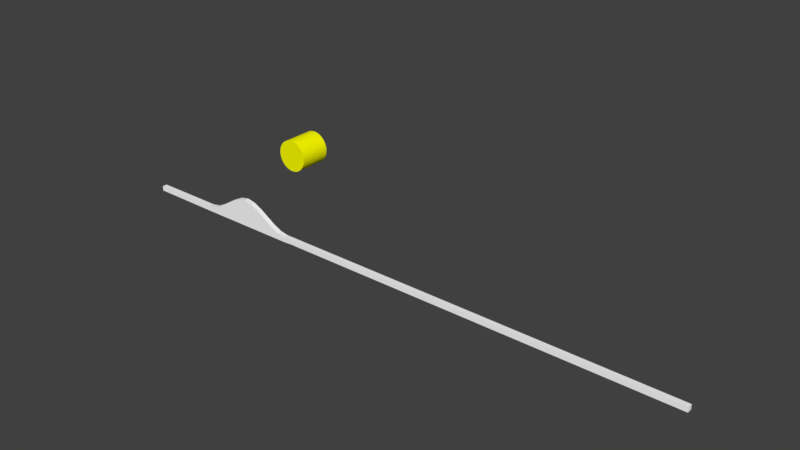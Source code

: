 # Source: level.blend  (saved by Blender 2.78.0; exported with 4.5.12 LTS)
import bpy
from mathutils import Matrix  # noqa: F401  (used for matrix-valued properties, if any)

bpy.ops.wm.read_factory_settings(use_empty=True)
scene = bpy.context.scene
scene.name = 'Scene'

# ---- collections
col_collection_1 = bpy.data.collections.new('Collection 1'); scene.collection.children.link(col_collection_1)

# ---- materials (node trees are filled in below, after node groups)
mat_material_002 = bpy.data.materials.new('Material.002')
mat_material_002.alpha_threshold = 0.0
mat_material_002.use_transparent_shadow = False
mat_material_002.diffuse_color = (1.0, 1.0, 0.0, 1.0)
mat_material_002.roughness = 0.5
mat_material_001 = bpy.data.materials.new('Material.001')
mat_material_001.alpha_threshold = 0.0
mat_material_001.use_transparent_shadow = False
mat_material_001.diffuse_color = (1.0, 1.0, 1.0, 1.0)
mat_material_001.roughness = 0.5

# ---- material node trees

# ---- world
world_world = bpy.data.worlds.new('World'); scene.world = world_world
world_world.color = (0.05088, 0.05088, 0.05088)
world_world.use_sun_shadow = False
world_world.sun_shadow_jitter_overblur = 0.0
world_world.cycles.sampling_method = 'MANUAL'

# ---- meshes
me_cylinder = bpy.data.meshes.new('Cylinder')
me_cylinder.from_pydata([(0.0, 1.0, -1.0), (0.0, 1.0, 1.0), (0.1951, 0.9808, -1.0), (0.1951, 0.9808, 1.0), (0.3827, 0.9239, -1.0), (0.3827, 0.9239, 1.0), (0.5556, 0.8315, -1.0), (0.5556, 0.8315, 1.0), (0.7071, 0.7071, -1.0), (0.7071, 0.7071, 1.0), (0.8315, 0.5556, -1.0), (0.8315, 0.5556, 1.0), (0.9239, 0.3827, -1.0), (0.9239, 0.3827, 1.0), (0.9808, 0.1951, -1.0), (0.9808, 0.1951, 1.0), (1.0, 7.55e-08, -1.0), (1.0, 7.55e-08, 1.0), (0.9808, -0.1951, -1.0), (0.9808, -0.1951, 1.0), (0.9239, -0.3827, -1.0), (0.9239, -0.3827, 1.0), (0.8315, -0.5556, -1.0), (0.8315, -0.5556, 1.0), (0.7071, -0.7071, -1.0), (0.7071, -0.7071, 1.0), (0.5556, -0.8315, -1.0), (0.5556, -0.8315, 1.0), (0.3827, -0.9239, -1.0), (0.3827, -0.9239, 1.0), (0.1951, -0.9808, -1.0), (0.1951, -0.9808, 1.0), (-3.258e-07, -1.0, -1.0), (-3.258e-07, -1.0, 1.0), (-0.1951, -0.9808, -1.0), (-0.1951, -0.9808, 1.0), (-0.3827, -0.9239, -1.0), (-0.3827, -0.9239, 1.0), (-0.5556, -0.8315, -1.0), (-0.5556, -0.8315, 1.0), (-0.7071, -0.7071, -1.0), (-0.7071, -0.7071, 1.0), (-0.8315, -0.5556, -1.0), (-0.8315, -0.5556, 1.0), (-0.9239, -0.3827, -1.0), (-0.9239, -0.3827, 1.0), (-0.9808, -0.1951, -1.0), (-0.9808, -0.1951, 1.0), (-1.0, 9.656e-07, -1.0), (-1.0, 9.656e-07, 1.0), (-0.9808, 0.1951, -1.0), (-0.9808, 0.1951, 1.0), (-0.9239, 0.3827, -1.0), (-0.9239, 0.3827, 1.0), (-0.8315, 0.5556, -1.0), (-0.8315, 0.5556, 1.0), (-0.7071, 0.7071, -1.0), (-0.7071, 0.7071, 1.0), (-0.5556, 0.8315, -1.0), (-0.5556, 0.8315, 1.0), (-0.3827, 0.9239, -1.0), (-0.3827, 0.9239, 1.0), (-0.1951, 0.9808, -1.0), (-0.1951, 0.9808, 1.0)], [], [(0, 1, 3, 2), (2, 3, 5, 4), (4, 5, 7, 6), (6, 7, 9, 8), (8, 9, 11, 10), (10, 11, 13, 12), (12, 13, 15, 14), (14, 15, 17, 16), (16, 17, 19, 18), (18, 19, 21, 20), (20, 21, 23, 22), (22, 23, 25, 24), (24, 25, 27, 26), (26, 27, 29, 28), (28, 29, 31, 30), (30, 31, 33, 32), (32, 33, 35, 34), (34, 35, 37, 36), (36, 37, 39, 38), (38, 39, 41, 40), (40, 41, 43, 42), (42, 43, 45, 44), (44, 45, 47, 46), (46, 47, 49, 48), (48, 49, 51, 50), (50, 51, 53, 52), (52, 53, 55, 54), (54, 55, 57, 56), (56, 57, 59, 58), (58, 59, 61, 60), (3, 1, 63, 61, 59, 57, 55, 53, 51, 49, 47, 45, 43, 41, 39, 37, 35, 33, 31, 29, 27, 25, 23, 21, 19, 17, 15, 13, 11, 9, 7, 5), (60, 61, 63, 62), (62, 63, 1, 0), (0, 2, 4, 6, 8, 10, 12, 14, 16, 18, 20, 22, 24, 26, 28, 30, 32, 34, 36, 38, 40, 42, 44, 46, 48, 50, 52, 54, 56, 58, 60, 62)])
me_cylinder.materials.append(mat_material_002)
me_cylinder.use_remesh_preserve_volume = False
me_cylinder.use_remesh_preserve_attributes = False
me_cylinder.use_mirror_vertex_groups = False
me_cylinder.update()
me_cube_001 = bpy.data.meshes.new('Cube.001')
me_cube_001.from_pydata([(-1.916, -1.0, -1.0), (-1.916, -1.0, 1.0), (-1.916, 1.0, -1.0), (-1.916, 1.0, 1.0), (6.607, -1.0, -1.0), (6.607, -1.0, 1.0), (6.607, 1.0, -1.0), (6.607, 1.0, 1.0), (0.875, 1.0, -1.0), (0.75, 1.0, -1.0), (0.625, 1.0, -1.178), (0.5, 1.0, -1.178), (0.375, 1.0, -1.178), (0.25, 1.0, -1.178), (0.125, 1.0, -1.178), (0.0, 1.0, -1.178), (-0.125, 1.0, -1.178), (-0.25, 1.0, -1.178), (-0.375, 1.0, -1.178), (-0.5, 1.0, -1.178), (-0.625, 1.0, -1.178), (-0.75, 1.0, -1.178), (-0.875, 1.0, -1.178), (-0.875, 1.0, 1.0), (-0.75, 1.0, 1.62), (-0.625, 1.0, 3.299), (-0.5, 1.0, 5.515), (-0.375, 1.0, 7.746), (-0.25, 1.0, 9.468), (-0.125, 1.0, 10.16), (0.0, 1.0, 9.468), (0.125, 1.0, 7.746), (0.25, 1.0, 5.515), (0.375, 1.0, 3.299), (0.5, 1.0, 1.62), (0.625, 1.0, 1.0), (0.75, 1.0, 1.0), (0.875, 1.0, 1.0), (-0.875, -1.0, -1.178), (-0.75, -1.0, -1.178), (-0.625, -1.0, -1.178), (-0.5, -1.0, -1.178), (-0.375, -1.0, -1.178), (-0.25, -1.0, -1.178), (-0.125, -1.0, -1.178), (0.0, -1.0, -1.178), (0.125, -1.0, -1.178), (0.25, -1.0, -1.178), (0.375, -1.0, -1.178), (0.5, -1.0, -1.178), (0.625, -1.0, -1.178), (0.75, -1.0, -1.0), (0.875, -1.0, -1.0), (0.875, -1.0, 1.0), (0.75, -1.0, 1.0), (0.625, -1.0, 1.0), (0.5, -1.0, 1.62), (0.375, -1.0, 3.299), (0.25, -1.0, 5.515), (0.125, -1.0, 7.746), (0.0, -1.0, 9.468), (-0.125, -1.0, 10.16), (-0.25, -1.0, 9.468), (-0.375, -1.0, 7.746), (-0.5, -1.0, 5.515), (-0.625, -1.0, 3.299), (-0.75, -1.0, 1.62), (-0.875, -1.0, 1.0)], [], [(0, 1, 3, 2), (8, 37, 7, 6), (6, 7, 5, 4), (38, 67, 1, 0), (8, 6, 4, 52), (23, 3, 1, 67), (7, 37, 53, 5), (37, 36, 54, 53), (36, 35, 55, 54), (35, 34, 56, 55), (34, 33, 57, 56), (33, 32, 58, 57), (32, 31, 59, 58), (31, 30, 60, 59), (30, 29, 61, 60), (29, 28, 62, 61), (28, 27, 63, 62), (27, 26, 64, 63), (26, 25, 65, 64), (25, 24, 66, 65), (24, 23, 67, 66), (2, 22, 38, 0), (22, 21, 39, 38), (21, 20, 40, 39), (20, 19, 41, 40), (19, 18, 42, 41), (18, 17, 43, 42), (17, 16, 44, 43), (16, 15, 45, 44), (15, 14, 46, 45), (14, 13, 47, 46), (13, 12, 48, 47), (12, 11, 49, 48), (11, 10, 50, 49), (10, 9, 51, 50), (9, 8, 52, 51), (4, 5, 53, 52), (52, 53, 54, 51), (51, 54, 55, 50), (50, 55, 56, 49), (49, 56, 57, 48), (48, 57, 58, 47), (47, 58, 59, 46), (46, 59, 60, 45), (45, 60, 61, 44), (44, 61, 62, 43), (43, 62, 63, 42), (42, 63, 64, 41), (41, 64, 65, 40), (40, 65, 66, 39), (39, 66, 67, 38), (2, 3, 23, 22), (22, 23, 24, 21), (21, 24, 25, 20), (20, 25, 26, 19), (19, 26, 27, 18), (18, 27, 28, 17), (17, 28, 29, 16), (16, 29, 30, 15), (15, 30, 31, 14), (14, 31, 32, 13), (13, 32, 33, 12), (12, 33, 34, 11), (11, 34, 35, 10), (10, 35, 36, 9), (9, 36, 37, 8)])
me_cube_001.materials.append(mat_material_001)
me_cube_001.use_remesh_preserve_volume = False
me_cube_001.use_remesh_preserve_attributes = False
me_cube_001.use_mirror_vertex_groups = False
me_cube_001.update()

# ---- objects
ob_cylinder = bpy.data.objects.new('Cylinder', me_cylinder)
ob_cube = bpy.data.objects.new('Cube', me_cube_001)

# ---- transforms, parenting, visibility, modifiers, constraints
ob_cylinder.location = (137.2, 29.51, 63.49)
ob_cylinder.rotation_euler = (1.571, -0.0, -0.0)
ob_cylinder.scale = (12.51, 12.51, 12.51)
ob_cylinder.lineart.crease_threshold = 0.0
ob_cube.location = (108.4, -2.55e-07, 1.898)
ob_cube.scale = (56.83, 2.0, 2.0)
ob_cube.lineart.crease_threshold = 0.0

# ---- collection membership
col_collection_1.objects.link(ob_cylinder)
col_collection_1.objects.link(ob_cube)

# ---- scene / render settings (as saved in the file)
scene.frame_start = 1; scene.frame_end = 250; scene.frame_set(1)
scene.render.engine = 'BLENDER_EEVEE_NEXT'
scene.render.resolution_percentage = 50
scene.render.dither_intensity = 0.0
scene.cycles.use_denoising = False
scene.cycles.samples = 128
scene.cycles.sampling_pattern = 'TABULATED_SOBOL'
scene.cycles.light_sampling_threshold = 0.0
scene.cycles.use_adaptive_sampling = False
scene.cycles.use_light_tree = False
scene.cycles.blur_glossy = 0.0
scene.cycles.sample_clamp_indirect = 0.0
scene.view_settings.view_transform = 'Standard'
bpy.context.view_layer.update()

# ---- added for rendering (the .blend has no active camera and no usable light): camera, sun
cam_auto = bpy.data.cameras.new('AutoCamera')
cam_auto.lens = 50.0
cam_auto.sensor_width = 36.0
cam_auto.clip_end = 7993.47
ob_auto_camera = bpy.data.objects.new('AutoCamera', cam_auto)
scene.collection.objects.link(ob_auto_camera)
ob_auto_camera.location = (697.13, -526.555, 402.15)
ob_auto_camera.rotation_euler = (1.09748, -7.21219e-08, 0.694738)
scene.camera = ob_auto_camera
light_auto_sun = bpy.data.lights.new('AutoSun', 'SUN')
light_auto_sun.energy = 3.0
light_auto_sun.angle = 0.0523599
ob_auto_sun = bpy.data.objects.new('AutoSun', light_auto_sun)
scene.collection.objects.link(ob_auto_sun)
ob_auto_sun.rotation_euler = (0.872665, 0.174533, 0.523599)
bpy.context.view_layer.update()
